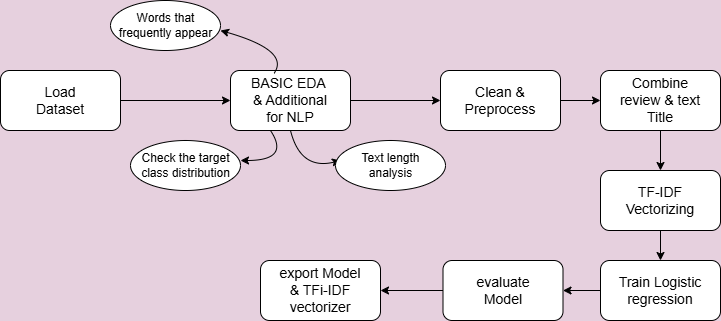

The diagram above was exported from draw.io. Its source (the exported page's mxGraphModel, read from the mxfile embedded in the PNG):
<mxGraphModel dx="1869" dy="562" grid="1" gridSize="10" guides="1" tooltips="1" connect="1" arrows="1" fold="1" page="1" pageScale="1" pageWidth="827" pageHeight="1169" background="#E6D0DE" math="0" shadow="0">
  <root>
    <mxCell id="0" />
    <mxCell id="1" parent="0" />
    <mxCell id="7LOSjKm3rZNpalbUnI6I-1" value="" style="rounded=1;whiteSpace=wrap;html=1;" vertex="1" parent="1">
      <mxGeometry x="-60" y="210" width="120" height="60" as="geometry" />
    </mxCell>
    <mxCell id="7LOSjKm3rZNpalbUnI6I-2" value="&lt;span style=&quot;font-size: 14px;&quot;&gt;Load Dataset&lt;/span&gt;" style="text;html=1;align=center;verticalAlign=middle;whiteSpace=wrap;rounded=0;" vertex="1" parent="1">
      <mxGeometry x="-30" y="225" width="60" height="30" as="geometry" />
    </mxCell>
    <mxCell id="7LOSjKm3rZNpalbUnI6I-3" value="" style="endArrow=classic;html=1;rounded=0;exitX=1;exitY=0.5;exitDx=0;exitDy=0;" edge="1" parent="1" source="7LOSjKm3rZNpalbUnI6I-1">
      <mxGeometry width="50" height="50" relative="1" as="geometry">
        <mxPoint x="390" y="310" as="sourcePoint" />
        <mxPoint x="170" y="240" as="targetPoint" />
      </mxGeometry>
    </mxCell>
    <mxCell id="7LOSjKm3rZNpalbUnI6I-4" value="" style="rounded=1;whiteSpace=wrap;html=1;" vertex="1" parent="1">
      <mxGeometry x="170" y="210" width="120" height="60" as="geometry" />
    </mxCell>
    <mxCell id="7LOSjKm3rZNpalbUnI6I-5" value="&lt;span style=&quot;font-size: 14px;&quot;&gt;BASIC EDA&amp;nbsp; &amp;amp; Additional for NLP&lt;/span&gt;" style="text;html=1;align=center;verticalAlign=middle;whiteSpace=wrap;rounded=0;" vertex="1" parent="1">
      <mxGeometry x="185" y="225" width="90" height="30" as="geometry" />
    </mxCell>
    <mxCell id="7LOSjKm3rZNpalbUnI6I-28" value="" style="curved=1;endArrow=classic;html=1;rounded=0;exitX=0.333;exitY=1;exitDx=0;exitDy=0;exitPerimeter=0;" edge="1" parent="1" source="7LOSjKm3rZNpalbUnI6I-4">
      <mxGeometry width="50" height="50" relative="1" as="geometry">
        <mxPoint x="390" y="310" as="sourcePoint" />
        <mxPoint x="180" y="300" as="targetPoint" />
        <Array as="points">
          <mxPoint x="230" y="300" />
        </Array>
      </mxGeometry>
    </mxCell>
    <mxCell id="7LOSjKm3rZNpalbUnI6I-29" value="" style="ellipse;whiteSpace=wrap;html=1;" vertex="1" parent="1">
      <mxGeometry x="70" y="280" width="110" height="50" as="geometry" />
    </mxCell>
    <mxCell id="7LOSjKm3rZNpalbUnI6I-30" value="&lt;font&gt;Check the target class distribution&lt;/font&gt;" style="text;html=1;align=center;verticalAlign=middle;whiteSpace=wrap;rounded=0;" vertex="1" parent="1">
      <mxGeometry x="72.5" y="300" width="105" height="10" as="geometry" />
    </mxCell>
    <mxCell id="7LOSjKm3rZNpalbUnI6I-31" style="edgeStyle=orthogonalEdgeStyle;rounded=0;orthogonalLoop=1;jettySize=auto;html=1;exitX=0.5;exitY=1;exitDx=0;exitDy=0;" edge="1" parent="1" source="7LOSjKm3rZNpalbUnI6I-30" target="7LOSjKm3rZNpalbUnI6I-30">
      <mxGeometry relative="1" as="geometry" />
    </mxCell>
    <mxCell id="7LOSjKm3rZNpalbUnI6I-34" value="" style="curved=1;endArrow=classic;html=1;rounded=0;exitX=0.5;exitY=1;exitDx=0;exitDy=0;" edge="1" parent="1" source="7LOSjKm3rZNpalbUnI6I-4">
      <mxGeometry width="50" height="50" relative="1" as="geometry">
        <mxPoint x="220" y="280" as="sourcePoint" />
        <mxPoint x="280" y="300" as="targetPoint" />
        <Array as="points">
          <mxPoint x="240" y="310" />
        </Array>
      </mxGeometry>
    </mxCell>
    <mxCell id="7LOSjKm3rZNpalbUnI6I-35" value="" style="ellipse;whiteSpace=wrap;html=1;" vertex="1" parent="1">
      <mxGeometry x="275" y="280" width="110" height="50" as="geometry" />
    </mxCell>
    <mxCell id="7LOSjKm3rZNpalbUnI6I-36" value="Text length analysis" style="text;html=1;align=center;verticalAlign=middle;whiteSpace=wrap;rounded=0;" vertex="1" parent="1">
      <mxGeometry x="277.5" y="300" width="105" height="10" as="geometry" />
    </mxCell>
    <mxCell id="7LOSjKm3rZNpalbUnI6I-37" value="" style="curved=1;endArrow=classic;html=1;rounded=0;exitX=0.362;exitY=0.05;exitDx=0;exitDy=0;exitPerimeter=0;" edge="1" parent="1" source="7LOSjKm3rZNpalbUnI6I-4">
      <mxGeometry width="50" height="50" relative="1" as="geometry">
        <mxPoint x="220" y="280" as="sourcePoint" />
        <mxPoint x="160" y="170" as="targetPoint" />
        <Array as="points">
          <mxPoint x="230" y="190" />
        </Array>
      </mxGeometry>
    </mxCell>
    <mxCell id="7LOSjKm3rZNpalbUnI6I-39" value="" style="ellipse;whiteSpace=wrap;html=1;" vertex="1" parent="1">
      <mxGeometry x="50" y="140" width="110" height="50" as="geometry" />
    </mxCell>
    <mxCell id="7LOSjKm3rZNpalbUnI6I-41" value="Words that frequently appear" style="text;html=1;align=center;verticalAlign=middle;whiteSpace=wrap;rounded=0;" vertex="1" parent="1">
      <mxGeometry x="52.5" y="160" width="105" height="10" as="geometry" />
    </mxCell>
    <mxCell id="7LOSjKm3rZNpalbUnI6I-43" value="" style="endArrow=classic;html=1;rounded=0;exitX=1;exitY=0.5;exitDx=0;exitDy=0;" edge="1" parent="1" source="7LOSjKm3rZNpalbUnI6I-4">
      <mxGeometry width="50" height="50" relative="1" as="geometry">
        <mxPoint x="70" y="250" as="sourcePoint" />
        <mxPoint x="380" y="240" as="targetPoint" />
      </mxGeometry>
    </mxCell>
    <mxCell id="7LOSjKm3rZNpalbUnI6I-44" value="" style="rounded=1;whiteSpace=wrap;html=1;" vertex="1" parent="1">
      <mxGeometry x="380" y="210" width="120" height="60" as="geometry" />
    </mxCell>
    <mxCell id="7LOSjKm3rZNpalbUnI6I-45" value="&lt;span style=&quot;font-size: 14px;&quot;&gt;Clean &amp;amp; Preprocess&lt;/span&gt;" style="text;html=1;align=center;verticalAlign=middle;whiteSpace=wrap;rounded=0;" vertex="1" parent="1">
      <mxGeometry x="395" y="225" width="90" height="30" as="geometry" />
    </mxCell>
    <mxCell id="7LOSjKm3rZNpalbUnI6I-46" value="" style="endArrow=classic;html=1;rounded=0;exitX=1;exitY=0.5;exitDx=0;exitDy=0;entryX=0;entryY=0.5;entryDx=0;entryDy=0;" edge="1" parent="1" source="7LOSjKm3rZNpalbUnI6I-44" target="7LOSjKm3rZNpalbUnI6I-47">
      <mxGeometry width="50" height="50" relative="1" as="geometry">
        <mxPoint x="70" y="250" as="sourcePoint" />
        <mxPoint x="590" y="240" as="targetPoint" />
      </mxGeometry>
    </mxCell>
    <mxCell id="7LOSjKm3rZNpalbUnI6I-47" value="" style="rounded=1;whiteSpace=wrap;html=1;" vertex="1" parent="1">
      <mxGeometry x="540" y="210" width="120" height="60" as="geometry" />
    </mxCell>
    <mxCell id="7LOSjKm3rZNpalbUnI6I-48" value="&lt;span style=&quot;font-size: 14px;&quot;&gt;Combine review &amp;amp; text Title&lt;/span&gt;" style="text;html=1;align=center;verticalAlign=middle;whiteSpace=wrap;rounded=0;" vertex="1" parent="1">
      <mxGeometry x="555" y="225" width="90" height="30" as="geometry" />
    </mxCell>
    <mxCell id="7LOSjKm3rZNpalbUnI6I-49" value="" style="endArrow=classic;html=1;rounded=0;exitX=0.5;exitY=1;exitDx=0;exitDy=0;" edge="1" parent="1" source="7LOSjKm3rZNpalbUnI6I-47">
      <mxGeometry width="50" height="50" relative="1" as="geometry">
        <mxPoint x="300" y="250" as="sourcePoint" />
        <mxPoint x="600" y="310" as="targetPoint" />
      </mxGeometry>
    </mxCell>
    <mxCell id="7LOSjKm3rZNpalbUnI6I-50" value="" style="rounded=1;whiteSpace=wrap;html=1;" vertex="1" parent="1">
      <mxGeometry x="540" y="310" width="120" height="60" as="geometry" />
    </mxCell>
    <mxCell id="7LOSjKm3rZNpalbUnI6I-51" value="&lt;span style=&quot;font-size: 14px;&quot;&gt;TF-IDF Vectorizing&lt;/span&gt;" style="text;html=1;align=center;verticalAlign=middle;whiteSpace=wrap;rounded=0;" vertex="1" parent="1">
      <mxGeometry x="555" y="325" width="90" height="30" as="geometry" />
    </mxCell>
    <mxCell id="7LOSjKm3rZNpalbUnI6I-52" value="" style="rounded=1;whiteSpace=wrap;html=1;" vertex="1" parent="1">
      <mxGeometry x="540" y="400" width="120" height="60" as="geometry" />
    </mxCell>
    <mxCell id="7LOSjKm3rZNpalbUnI6I-53" value="" style="endArrow=classic;html=1;rounded=0;exitX=0.5;exitY=1;exitDx=0;exitDy=0;entryX=0.5;entryY=0;entryDx=0;entryDy=0;" edge="1" parent="1" source="7LOSjKm3rZNpalbUnI6I-50" target="7LOSjKm3rZNpalbUnI6I-52">
      <mxGeometry width="50" height="50" relative="1" as="geometry">
        <mxPoint x="610" y="280" as="sourcePoint" />
        <mxPoint x="610" y="320" as="targetPoint" />
      </mxGeometry>
    </mxCell>
    <mxCell id="7LOSjKm3rZNpalbUnI6I-54" value="&lt;span style=&quot;font-size: 14px;&quot;&gt;Train Logistic regression&lt;/span&gt;" style="text;html=1;align=center;verticalAlign=middle;whiteSpace=wrap;rounded=0;" vertex="1" parent="1">
      <mxGeometry x="555" y="415" width="90" height="30" as="geometry" />
    </mxCell>
    <mxCell id="7LOSjKm3rZNpalbUnI6I-55" value="" style="rounded=1;whiteSpace=wrap;html=1;" vertex="1" parent="1">
      <mxGeometry x="382.5" y="400" width="120" height="60" as="geometry" />
    </mxCell>
    <mxCell id="7LOSjKm3rZNpalbUnI6I-56" value="" style="endArrow=classic;html=1;rounded=0;exitX=0;exitY=0.5;exitDx=0;exitDy=0;entryX=1;entryY=0.5;entryDx=0;entryDy=0;" edge="1" parent="1" source="7LOSjKm3rZNpalbUnI6I-52" target="7LOSjKm3rZNpalbUnI6I-55">
      <mxGeometry width="50" height="50" relative="1" as="geometry">
        <mxPoint x="400" y="310" as="sourcePoint" />
        <mxPoint x="450" y="260" as="targetPoint" />
      </mxGeometry>
    </mxCell>
    <mxCell id="7LOSjKm3rZNpalbUnI6I-57" value="&lt;span style=&quot;font-size: 14px;&quot;&gt;evaluate Model&lt;/span&gt;" style="text;html=1;align=center;verticalAlign=middle;whiteSpace=wrap;rounded=0;" vertex="1" parent="1">
      <mxGeometry x="397.5" y="415" width="90" height="30" as="geometry" />
    </mxCell>
    <mxCell id="7LOSjKm3rZNpalbUnI6I-58" value="" style="endArrow=classic;html=1;rounded=0;exitX=0;exitY=0.5;exitDx=0;exitDy=0;" edge="1" parent="1" source="7LOSjKm3rZNpalbUnI6I-55">
      <mxGeometry width="50" height="50" relative="1" as="geometry">
        <mxPoint x="550" y="440" as="sourcePoint" />
        <mxPoint x="320" y="430" as="targetPoint" />
      </mxGeometry>
    </mxCell>
    <mxCell id="7LOSjKm3rZNpalbUnI6I-59" value="" style="rounded=1;whiteSpace=wrap;html=1;" vertex="1" parent="1">
      <mxGeometry x="200" y="400" width="120" height="60" as="geometry" />
    </mxCell>
    <mxCell id="7LOSjKm3rZNpalbUnI6I-60" value="&lt;span style=&quot;font-size: 14px;&quot;&gt;export Model &amp;amp; TFi-IDF vectorizer&lt;/span&gt;" style="text;html=1;align=center;verticalAlign=middle;whiteSpace=wrap;rounded=0;" vertex="1" parent="1">
      <mxGeometry x="215" y="415" width="90" height="30" as="geometry" />
    </mxCell>
  </root>
</mxGraphModel>